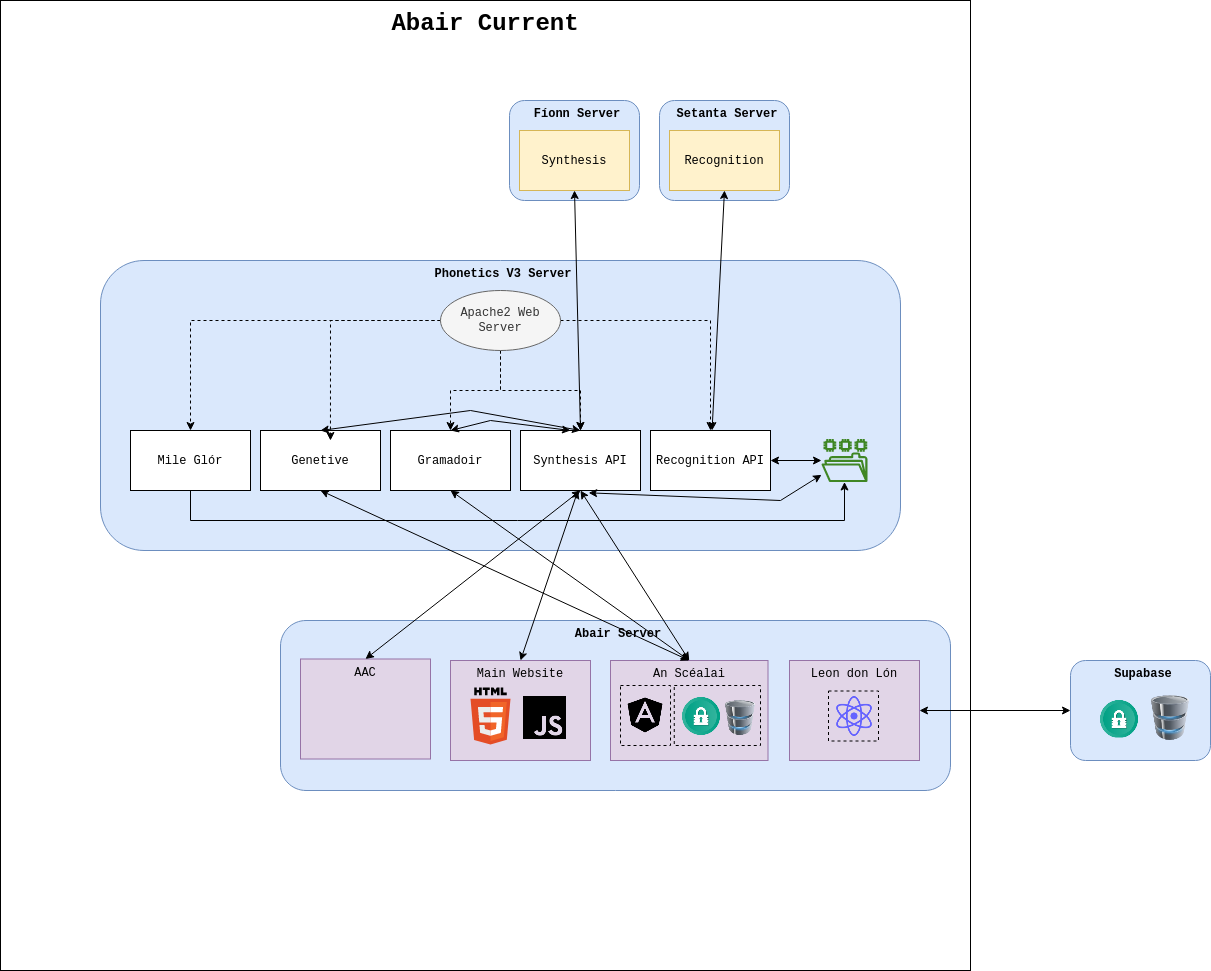

The diagram above was exported from draw.io. Its source (the exported page's mxGraphModel, read from the mxfile embedded in the PNG):
<mxGraphModel dx="2858" dy="1133" grid="1" gridSize="10" guides="1" tooltips="1" connect="1" arrows="1" fold="1" page="1" pageScale="1" pageWidth="827" pageHeight="1169" math="0" shadow="0">
  <root>
    <mxCell id="0" />
    <mxCell id="1" parent="0" />
    <mxCell id="GIwCOrzvr7B7RTmfqrwE-1" value="&lt;font face=&quot;Courier New&quot;&gt;&lt;b&gt;Abair Current&lt;/b&gt;&lt;/font&gt;" style="whiteSpace=wrap;html=1;aspect=fixed;verticalAlign=top;fontSize=24;fontFamily=Verdana;" parent="1" vertex="1">
      <mxGeometry x="-430" y="40" width="970" height="970" as="geometry" />
    </mxCell>
    <mxCell id="GIwCOrzvr7B7RTmfqrwE-10" value="Fíonn Server" style="rounded=1;whiteSpace=wrap;html=1;verticalAlign=top;align=center;labelPosition=center;verticalLabelPosition=middle;fontStyle=1;spacingTop=0;spacingLeft=6;fillColor=#dae8fc;strokeColor=#6c8ebf;fontFamily=Courier New;" parent="1" vertex="1">
      <mxGeometry x="79" y="140" width="130" height="100" as="geometry" />
    </mxCell>
    <mxCell id="GIwCOrzvr7B7RTmfqrwE-4" value="Phonetics V3 Server" style="rounded=1;whiteSpace=wrap;html=1;verticalAlign=top;align=center;labelPosition=center;verticalLabelPosition=middle;fontStyle=1;spacingTop=0;spacingLeft=6;fillColor=#dae8fc;strokeColor=#6c8ebf;fontFamily=Courier New;" parent="1" vertex="1">
      <mxGeometry x="-330" y="300" width="800" height="290" as="geometry" />
    </mxCell>
    <mxCell id="GIwCOrzvr7B7RTmfqrwE-6" value="" style="endArrow=classic;startArrow=classic;html=1;rounded=0;entryX=0.5;entryY=1;entryDx=0;entryDy=0;exitX=0.5;exitY=0;exitDx=0;exitDy=0;" parent="1" source="GIwCOrzvr7B7RTmfqrwE-8" target="GIwCOrzvr7B7RTmfqrwE-11" edge="1">
      <mxGeometry width="50" height="50" relative="1" as="geometry">
        <mxPoint x="150" y="340" as="sourcePoint" />
        <mxPoint x="155" y="310" as="targetPoint" />
      </mxGeometry>
    </mxCell>
    <mxCell id="GIwCOrzvr7B7RTmfqrwE-8" value="Synthesis API" style="rounded=0;whiteSpace=wrap;html=1;fontFamily=Courier New;" parent="1" vertex="1">
      <mxGeometry x="90" y="470" width="120" height="60" as="geometry" />
    </mxCell>
    <mxCell id="GIwCOrzvr7B7RTmfqrwE-9" value="Recognition API" style="rounded=0;whiteSpace=wrap;html=1;fontFamily=Courier New;" parent="1" vertex="1">
      <mxGeometry x="220" y="470" width="120" height="60" as="geometry" />
    </mxCell>
    <mxCell id="GIwCOrzvr7B7RTmfqrwE-11" value="Synthesis" style="rounded=0;whiteSpace=wrap;html=1;fillColor=#fff2cc;strokeColor=#d6b656;fontFamily=Courier New;" parent="1" vertex="1">
      <mxGeometry x="89" y="170" width="110" height="60" as="geometry" />
    </mxCell>
    <mxCell id="GIwCOrzvr7B7RTmfqrwE-12" value="Setanta Server" style="rounded=1;whiteSpace=wrap;html=1;verticalAlign=top;align=center;labelPosition=center;verticalLabelPosition=middle;fontStyle=1;spacingTop=0;spacingLeft=6;fillColor=#dae8fc;strokeColor=#6c8ebf;fontFamily=Courier New;" parent="1" vertex="1">
      <mxGeometry x="229" y="140" width="130" height="100" as="geometry" />
    </mxCell>
    <mxCell id="GIwCOrzvr7B7RTmfqrwE-13" value="Recognition" style="rounded=0;whiteSpace=wrap;html=1;fillColor=#fff2cc;strokeColor=#d6b656;fontFamily=Courier New;" parent="1" vertex="1">
      <mxGeometry x="239" y="170" width="110" height="60" as="geometry" />
    </mxCell>
    <mxCell id="GIwCOrzvr7B7RTmfqrwE-14" value="Abair Server" style="rounded=1;whiteSpace=wrap;html=1;verticalAlign=top;align=center;labelPosition=center;verticalLabelPosition=middle;fontStyle=1;spacingTop=0;spacingLeft=6;fillColor=#dae8fc;strokeColor=#6c8ebf;fontFamily=Courier New;" parent="1" vertex="1">
      <mxGeometry x="-150" y="660" width="670" height="170" as="geometry" />
    </mxCell>
    <mxCell id="GIwCOrzvr7B7RTmfqrwE-7" value="" style="endArrow=classic;startArrow=classic;html=1;rounded=0;entryX=0.5;entryY=1;entryDx=0;entryDy=0;" parent="1" source="GIwCOrzvr7B7RTmfqrwE-9" target="GIwCOrzvr7B7RTmfqrwE-13" edge="1">
      <mxGeometry width="50" height="50" relative="1" as="geometry">
        <mxPoint x="280" y="370" as="sourcePoint" />
        <mxPoint x="290" y="320" as="targetPoint" />
      </mxGeometry>
    </mxCell>
    <mxCell id="GIwCOrzvr7B7RTmfqrwE-17" value="Main Website" style="rounded=0;whiteSpace=wrap;html=1;fontFamily=Courier New;fillColor=#e1d5e7;strokeColor=#9673a6;verticalAlign=top;" parent="1" vertex="1">
      <mxGeometry x="20" y="700" width="140" height="100" as="geometry" />
    </mxCell>
    <mxCell id="GIwCOrzvr7B7RTmfqrwE-18" value="An Scéalai" style="rounded=0;whiteSpace=wrap;html=1;fontFamily=Courier New;fillColor=#e1d5e7;strokeColor=#9673a6;verticalAlign=top;" parent="1" vertex="1">
      <mxGeometry x="180" y="700" width="157.5" height="100" as="geometry" />
    </mxCell>
    <mxCell id="GIwCOrzvr7B7RTmfqrwE-19" value="" style="endArrow=classic;startArrow=classic;html=1;rounded=0;entryX=0.5;entryY=1;entryDx=0;entryDy=0;exitX=0.5;exitY=0;exitDx=0;exitDy=0;" parent="1" source="GIwCOrzvr7B7RTmfqrwE-17" edge="1">
      <mxGeometry width="50" height="50" relative="1" as="geometry">
        <mxPoint x="152.5" y="680" as="sourcePoint" />
        <mxPoint x="147.5" y="530" as="targetPoint" />
      </mxGeometry>
    </mxCell>
    <mxCell id="GIwCOrzvr7B7RTmfqrwE-20" value="" style="endArrow=classic;startArrow=classic;html=1;rounded=0;entryX=0.5;entryY=1;entryDx=0;entryDy=0;exitX=0.5;exitY=0;exitDx=0;exitDy=0;" parent="1" source="GIwCOrzvr7B7RTmfqrwE-18" target="GIwCOrzvr7B7RTmfqrwE-8" edge="1">
      <mxGeometry width="50" height="50" relative="1" as="geometry">
        <mxPoint x="160" y="710" as="sourcePoint" />
        <mxPoint x="157.5" y="540" as="targetPoint" />
      </mxGeometry>
    </mxCell>
    <mxCell id="GIwCOrzvr7B7RTmfqrwE-24" value="Leon don Lón" style="rounded=0;whiteSpace=wrap;html=1;fontFamily=Courier New;fillColor=#e1d5e7;strokeColor=#9673a6;verticalAlign=top;" parent="1" vertex="1">
      <mxGeometry x="359" y="700" width="130" height="100" as="geometry" />
    </mxCell>
    <mxCell id="GIwCOrzvr7B7RTmfqrwE-25" value="Supabase" style="rounded=1;whiteSpace=wrap;html=1;verticalAlign=top;align=center;labelPosition=center;verticalLabelPosition=middle;fontStyle=1;spacingTop=0;spacingLeft=6;fillColor=#dae8fc;strokeColor=#6c8ebf;fontFamily=Courier New;" parent="1" vertex="1">
      <mxGeometry x="640" y="700" width="140" height="100" as="geometry" />
    </mxCell>
    <mxCell id="GIwCOrzvr7B7RTmfqrwE-27" value="" style="image;html=1;image=img/lib/clip_art/computers/Database_128x128.png;rounded=0;fontFamily=Courier New;fontSize=24;" parent="1" vertex="1">
      <mxGeometry x="720" y="735" width="40" height="45" as="geometry" />
    </mxCell>
    <mxCell id="GIwCOrzvr7B7RTmfqrwE-28" value="" style="endArrow=classic;startArrow=classic;html=1;rounded=0;entryX=0;entryY=0.5;entryDx=0;entryDy=0;exitX=1;exitY=0.5;exitDx=0;exitDy=0;" parent="1" source="GIwCOrzvr7B7RTmfqrwE-24" target="GIwCOrzvr7B7RTmfqrwE-25" edge="1">
      <mxGeometry width="50" height="50" relative="1" as="geometry">
        <mxPoint x="515" y="740" as="sourcePoint" />
        <mxPoint x="645" y="570" as="targetPoint" />
      </mxGeometry>
    </mxCell>
    <mxCell id="GIwCOrzvr7B7RTmfqrwE-35" value="" style="rounded=0;whiteSpace=wrap;html=1;fontFamily=Courier New;fontSize=24;fillColor=none;dashed=1;strokeWidth=1;" parent="1" vertex="1">
      <mxGeometry x="243.75" y="725" width="86.25" height="60" as="geometry" />
    </mxCell>
    <mxCell id="GIwCOrzvr7B7RTmfqrwE-29" value="" style="image;html=1;image=img/lib/clip_art/computers/Database_128x128.png;rounded=0;fontFamily=Courier New;fontSize=24;" parent="1" vertex="1">
      <mxGeometry x="290" y="740" width="40" height="35" as="geometry" />
    </mxCell>
    <mxCell id="GIwCOrzvr7B7RTmfqrwE-31" value="" style="shape=image;html=1;verticalAlign=top;verticalLabelPosition=bottom;labelBackgroundColor=#ffffff;imageAspect=0;aspect=fixed;image=https://cdn1.iconfinder.com/data/icons/unicons-line-vol-5/24/react-128.png;rounded=0;fontFamily=Courier New;fontSize=24;fillColor=none;dashed=1;strokeWidth=1;" parent="1" vertex="1">
      <mxGeometry x="400" y="731.5" width="48" height="48" as="geometry" />
    </mxCell>
    <mxCell id="GIwCOrzvr7B7RTmfqrwE-32" value="" style="rounded=0;whiteSpace=wrap;html=1;fontFamily=Courier New;fontSize=24;fillColor=none;dashed=1;strokeWidth=1;" parent="1" vertex="1">
      <mxGeometry x="190" y="725" width="50" height="60" as="geometry" />
    </mxCell>
    <mxCell id="GIwCOrzvr7B7RTmfqrwE-33" value="" style="shape=image;html=1;verticalAlign=top;verticalLabelPosition=bottom;labelBackgroundColor=#ffffff;imageAspect=0;aspect=fixed;image=https://cdn1.iconfinder.com/data/icons/ionicons-fill-vol-1/512/logo-angular-128.png;rounded=0;fontFamily=Courier New;fontSize=24;" parent="1" vertex="1">
      <mxGeometry x="195" y="735" width="40" height="40" as="geometry" />
    </mxCell>
    <mxCell id="GIwCOrzvr7B7RTmfqrwE-36" value="" style="shape=image;html=1;verticalAlign=top;verticalLabelPosition=bottom;labelBackgroundColor=#ffffff;imageAspect=0;aspect=fixed;image=https://cdn4.iconfinder.com/data/icons/ios-web-user-interface-multi-circle-flat-vol-3/512/Authorisation_lock_padlock_password_privacy_safe_security-128.png;rounded=0;fontFamily=Courier New;fontSize=24;" parent="1" vertex="1">
      <mxGeometry x="252" y="737" width="38" height="38" as="geometry" />
    </mxCell>
    <mxCell id="GIwCOrzvr7B7RTmfqrwE-38" value="" style="rounded=0;whiteSpace=wrap;html=1;fontFamily=Courier New;fontSize=24;fillColor=none;dashed=1;strokeWidth=1;" parent="1" vertex="1">
      <mxGeometry x="398" y="730.5" width="50" height="50" as="geometry" />
    </mxCell>
    <mxCell id="GIwCOrzvr7B7RTmfqrwE-39" value="" style="shape=image;html=1;verticalAlign=top;verticalLabelPosition=bottom;labelBackgroundColor=#ffffff;imageAspect=0;aspect=fixed;image=https://cdn4.iconfinder.com/data/icons/ios-web-user-interface-multi-circle-flat-vol-3/512/Authorisation_lock_padlock_password_privacy_safe_security-128.png;rounded=0;fontFamily=Courier New;fontSize=24;" parent="1" vertex="1">
      <mxGeometry x="670" y="739.5" width="38" height="38" as="geometry" />
    </mxCell>
    <mxCell id="GIwCOrzvr7B7RTmfqrwE-41" value="" style="shape=image;html=1;verticalAlign=top;verticalLabelPosition=bottom;labelBackgroundColor=#ffffff;imageAspect=0;aspect=fixed;image=https://cdn1.iconfinder.com/data/icons/ionicons-fill-vol-2/512/logo-javascript-128.png;rounded=0;dashed=1;fontFamily=Courier New;fontSize=24;strokeWidth=1;fillColor=none;" parent="1" vertex="1">
      <mxGeometry x="90" y="733.25" width="48.5" height="48.5" as="geometry" />
    </mxCell>
    <mxCell id="GIwCOrzvr7B7RTmfqrwE-42" value="" style="dashed=0;outlineConnect=0;html=1;align=center;labelPosition=center;verticalLabelPosition=bottom;verticalAlign=top;shape=mxgraph.weblogos.html5;rounded=0;fontFamily=Courier New;fontSize=24;strokeWidth=1;fillColor=none;" parent="1" vertex="1">
      <mxGeometry x="40" y="727" width="40" height="57" as="geometry" />
    </mxCell>
    <mxCell id="GIwCOrzvr7B7RTmfqrwE-44" value="" style="sketch=0;outlineConnect=0;fontColor=#232F3E;gradientColor=none;fillColor=#3F8624;strokeColor=none;dashed=0;verticalLabelPosition=bottom;verticalAlign=top;align=center;html=1;fontSize=12;fontStyle=0;aspect=fixed;pointerEvents=1;shape=mxgraph.aws4.file_system;rounded=0;fontFamily=Courier New;" parent="1" vertex="1">
      <mxGeometry x="391" y="478.5" width="45.95" height="43" as="geometry" />
    </mxCell>
    <mxCell id="GIwCOrzvr7B7RTmfqrwE-45" value="" style="endArrow=classic;startArrow=classic;html=1;rounded=0;" parent="1" target="GIwCOrzvr7B7RTmfqrwE-44" edge="1">
      <mxGeometry width="50" height="50" relative="1" as="geometry">
        <mxPoint x="340" y="500" as="sourcePoint" />
        <mxPoint x="352.5" y="350" as="targetPoint" />
      </mxGeometry>
    </mxCell>
    <mxCell id="GIwCOrzvr7B7RTmfqrwE-46" value="AAC" style="rounded=0;whiteSpace=wrap;html=1;fontFamily=Courier New;fillColor=#e1d5e7;strokeColor=#9673a6;verticalAlign=top;" parent="1" vertex="1">
      <mxGeometry x="-130" y="698.5" width="130" height="100" as="geometry" />
    </mxCell>
    <mxCell id="GIwCOrzvr7B7RTmfqrwE-47" value="" style="endArrow=classic;startArrow=classic;html=1;rounded=0;entryX=0.5;entryY=1;entryDx=0;entryDy=0;exitX=0.5;exitY=0;exitDx=0;exitDy=0;" parent="1" source="GIwCOrzvr7B7RTmfqrwE-46" target="GIwCOrzvr7B7RTmfqrwE-8" edge="1">
      <mxGeometry width="50" height="50" relative="1" as="geometry">
        <mxPoint x="-137.5" y="700" as="sourcePoint" />
        <mxPoint x="-70" y="530" as="targetPoint" />
      </mxGeometry>
    </mxCell>
    <mxCell id="Kve-MDTgfpV6OKd4D6b1-1" value="&amp;nbsp;" style="text;whiteSpace=wrap;html=1;" parent="1" vertex="1">
      <mxGeometry x="-10" y="520" width="40" height="40" as="geometry" />
    </mxCell>
    <mxCell id="Kve-MDTgfpV6OKd4D6b1-34" value="Gramadoir" style="rounded=0;whiteSpace=wrap;html=1;fontFamily=Courier New;" parent="1" vertex="1">
      <mxGeometry x="-40" y="470" width="120" height="60" as="geometry" />
    </mxCell>
    <mxCell id="Kve-MDTgfpV6OKd4D6b1-35" value="Genetive" style="rounded=0;whiteSpace=wrap;html=1;fontFamily=Courier New;" parent="1" vertex="1">
      <mxGeometry x="-170" y="470" width="120" height="60" as="geometry" />
    </mxCell>
    <mxCell id="Kve-MDTgfpV6OKd4D6b1-36" value="" style="endArrow=classic;startArrow=classic;html=1;rounded=0;entryX=0.568;entryY=1.039;entryDx=0;entryDy=0;entryPerimeter=0;" parent="1" source="GIwCOrzvr7B7RTmfqrwE-44" target="GIwCOrzvr7B7RTmfqrwE-8" edge="1">
      <mxGeometry width="50" height="50" relative="1" as="geometry">
        <mxPoint x="268.75" y="710" as="sourcePoint" />
        <mxPoint x="160" y="540" as="targetPoint" />
        <Array as="points">
          <mxPoint x="350" y="540" />
        </Array>
      </mxGeometry>
    </mxCell>
    <mxCell id="Kve-MDTgfpV6OKd4D6b1-37" value="" style="endArrow=classic;startArrow=classic;html=1;rounded=0;entryX=0.5;entryY=1;entryDx=0;entryDy=0;exitX=0.5;exitY=0;exitDx=0;exitDy=0;" parent="1" source="GIwCOrzvr7B7RTmfqrwE-18" target="Kve-MDTgfpV6OKd4D6b1-34" edge="1">
      <mxGeometry width="50" height="50" relative="1" as="geometry">
        <mxPoint x="268.75" y="710" as="sourcePoint" />
        <mxPoint x="160" y="540" as="targetPoint" />
      </mxGeometry>
    </mxCell>
    <mxCell id="Kve-MDTgfpV6OKd4D6b1-38" value="" style="endArrow=classic;startArrow=classic;html=1;rounded=0;entryX=0.5;entryY=1;entryDx=0;entryDy=0;exitX=0.5;exitY=0;exitDx=0;exitDy=0;" parent="1" source="GIwCOrzvr7B7RTmfqrwE-18" target="Kve-MDTgfpV6OKd4D6b1-35" edge="1">
      <mxGeometry width="50" height="50" relative="1" as="geometry">
        <mxPoint x="268.75" y="710" as="sourcePoint" />
        <mxPoint x="30" y="540" as="targetPoint" />
      </mxGeometry>
    </mxCell>
    <mxCell id="Kve-MDTgfpV6OKd4D6b1-39" value="" style="endArrow=classic;startArrow=classic;html=1;rounded=0;entryX=0.5;entryY=0;entryDx=0;entryDy=0;" parent="1" target="Kve-MDTgfpV6OKd4D6b1-34" edge="1">
      <mxGeometry width="50" height="50" relative="1" as="geometry">
        <mxPoint x="140" y="470" as="sourcePoint" />
        <mxPoint x="90" y="320" as="targetPoint" />
        <Array as="points">
          <mxPoint x="60" y="460" />
        </Array>
      </mxGeometry>
    </mxCell>
    <mxCell id="Kve-MDTgfpV6OKd4D6b1-40" value="" style="endArrow=classic;startArrow=classic;html=1;rounded=0;entryX=0.5;entryY=0;entryDx=0;entryDy=0;exitX=0.5;exitY=0;exitDx=0;exitDy=0;" parent="1" source="GIwCOrzvr7B7RTmfqrwE-8" target="Kve-MDTgfpV6OKd4D6b1-35" edge="1">
      <mxGeometry width="50" height="50" relative="1" as="geometry">
        <mxPoint x="105" y="480" as="sourcePoint" />
        <mxPoint x="30" y="480" as="targetPoint" />
        <Array as="points">
          <mxPoint x="40" y="450" />
        </Array>
      </mxGeometry>
    </mxCell>
    <mxCell id="Kve-MDTgfpV6OKd4D6b1-45" style="edgeStyle=orthogonalEdgeStyle;rounded=0;orthogonalLoop=1;jettySize=auto;html=1;fontFamily=Courier New;dashed=1;" parent="1" source="Kve-MDTgfpV6OKd4D6b1-41" target="Kve-MDTgfpV6OKd4D6b1-42" edge="1">
      <mxGeometry relative="1" as="geometry" />
    </mxCell>
    <mxCell id="Kve-MDTgfpV6OKd4D6b1-46" style="edgeStyle=orthogonalEdgeStyle;rounded=0;orthogonalLoop=1;jettySize=auto;html=1;entryX=0.583;entryY=0.167;entryDx=0;entryDy=0;entryPerimeter=0;dashed=1;fontFamily=Courier New;" parent="1" source="Kve-MDTgfpV6OKd4D6b1-41" target="Kve-MDTgfpV6OKd4D6b1-35" edge="1">
      <mxGeometry relative="1" as="geometry" />
    </mxCell>
    <mxCell id="Kve-MDTgfpV6OKd4D6b1-47" style="edgeStyle=orthogonalEdgeStyle;rounded=0;orthogonalLoop=1;jettySize=auto;html=1;entryX=0.5;entryY=0;entryDx=0;entryDy=0;dashed=1;fontFamily=Courier New;" parent="1" source="Kve-MDTgfpV6OKd4D6b1-41" target="Kve-MDTgfpV6OKd4D6b1-34" edge="1">
      <mxGeometry relative="1" as="geometry" />
    </mxCell>
    <mxCell id="Kve-MDTgfpV6OKd4D6b1-48" style="edgeStyle=orthogonalEdgeStyle;rounded=0;orthogonalLoop=1;jettySize=auto;html=1;dashed=1;fontFamily=Courier New;" parent="1" source="Kve-MDTgfpV6OKd4D6b1-41" target="GIwCOrzvr7B7RTmfqrwE-8" edge="1">
      <mxGeometry relative="1" as="geometry" />
    </mxCell>
    <mxCell id="Kve-MDTgfpV6OKd4D6b1-49" style="edgeStyle=orthogonalEdgeStyle;rounded=0;orthogonalLoop=1;jettySize=auto;html=1;entryX=0.5;entryY=0;entryDx=0;entryDy=0;dashed=1;fontFamily=Courier New;" parent="1" source="Kve-MDTgfpV6OKd4D6b1-41" target="GIwCOrzvr7B7RTmfqrwE-9" edge="1">
      <mxGeometry relative="1" as="geometry" />
    </mxCell>
    <mxCell id="Kve-MDTgfpV6OKd4D6b1-41" value="Apache2 Web Server" style="ellipse;whiteSpace=wrap;html=1;fontFamily=Courier New;fillColor=#f5f5f5;fontColor=#333333;strokeColor=#666666;" parent="1" vertex="1">
      <mxGeometry x="10" y="330" width="120" height="60" as="geometry" />
    </mxCell>
    <mxCell id="Kve-MDTgfpV6OKd4D6b1-42" value="Mile Glór" style="rounded=0;whiteSpace=wrap;html=1;fontFamily=Courier New;" parent="1" vertex="1">
      <mxGeometry x="-300" y="470" width="120" height="60" as="geometry" />
    </mxCell>
    <mxCell id="Kve-MDTgfpV6OKd4D6b1-43" style="edgeStyle=orthogonalEdgeStyle;rounded=0;orthogonalLoop=1;jettySize=auto;html=1;fontFamily=Courier New;" parent="1" source="Kve-MDTgfpV6OKd4D6b1-42" target="GIwCOrzvr7B7RTmfqrwE-44" edge="1">
      <mxGeometry relative="1" as="geometry">
        <Array as="points">
          <mxPoint x="-240" y="560" />
          <mxPoint x="414" y="560" />
        </Array>
      </mxGeometry>
    </mxCell>
  </root>
</mxGraphModel>